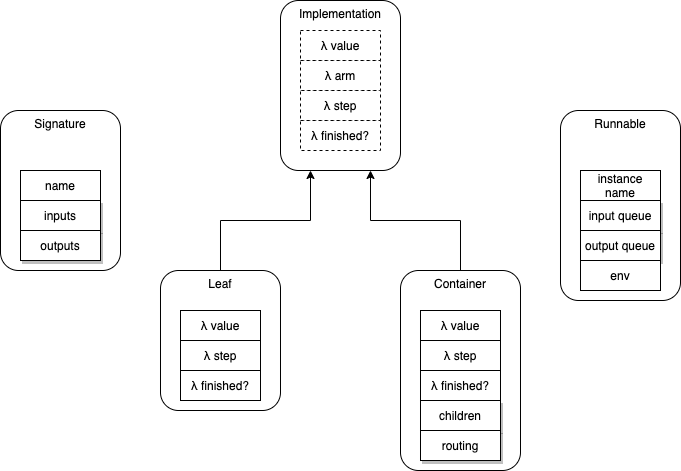

The diagram above was exported from draw.io. Its source (the exported page's mxGraphModel, read from the mxfile embedded in the PNG):
<mxGraphModel dx="1106" dy="1583" grid="1" gridSize="10" guides="1" tooltips="1" connect="1" arrows="1" fold="1" page="1" pageScale="1" pageWidth="1100" pageHeight="850" math="0" shadow="0">
  <root>
    <mxCell id="0" />
    <mxCell id="1" parent="0" />
    <mxCell id="DnOkQYV3QhQRbk9O7p7k-1" value="Signature" style="rounded=1;whiteSpace=wrap;html=1;verticalAlign=top;" vertex="1" parent="1">
      <mxGeometry x="40" y="80" width="120" height="160" as="geometry" />
    </mxCell>
    <mxCell id="DnOkQYV3QhQRbk9O7p7k-2" value="Implementation" style="rounded=1;whiteSpace=wrap;html=1;verticalAlign=top;" vertex="1" parent="1">
      <mxGeometry x="320" y="-30" width="120" height="170" as="geometry" />
    </mxCell>
    <mxCell id="DnOkQYV3QhQRbk9O7p7k-3" value="Runnable" style="rounded=1;whiteSpace=wrap;html=1;verticalAlign=top;" vertex="1" parent="1">
      <mxGeometry x="600" y="80" width="120" height="190" as="geometry" />
    </mxCell>
    <mxCell id="DnOkQYV3QhQRbk9O7p7k-6" style="edgeStyle=orthogonalEdgeStyle;rounded=0;orthogonalLoop=1;jettySize=auto;html=1;exitX=0.5;exitY=0;exitDx=0;exitDy=0;entryX=0.25;entryY=1;entryDx=0;entryDy=0;" edge="1" parent="1" source="DnOkQYV3QhQRbk9O7p7k-4" target="DnOkQYV3QhQRbk9O7p7k-2">
      <mxGeometry relative="1" as="geometry" />
    </mxCell>
    <mxCell id="DnOkQYV3QhQRbk9O7p7k-4" value="Leaf" style="rounded=1;whiteSpace=wrap;html=1;verticalAlign=top;" vertex="1" parent="1">
      <mxGeometry x="200" y="240" width="120" height="140" as="geometry" />
    </mxCell>
    <mxCell id="DnOkQYV3QhQRbk9O7p7k-7" style="edgeStyle=orthogonalEdgeStyle;rounded=0;orthogonalLoop=1;jettySize=auto;html=1;exitX=0.5;exitY=0;exitDx=0;exitDy=0;entryX=0.75;entryY=1;entryDx=0;entryDy=0;" edge="1" parent="1" source="DnOkQYV3QhQRbk9O7p7k-5" target="DnOkQYV3QhQRbk9O7p7k-2">
      <mxGeometry relative="1" as="geometry" />
    </mxCell>
    <mxCell id="DnOkQYV3QhQRbk9O7p7k-5" value="Container" style="rounded=1;whiteSpace=wrap;html=1;verticalAlign=top;" vertex="1" parent="1">
      <mxGeometry x="440" y="240" width="120" height="200" as="geometry" />
    </mxCell>
    <mxCell id="DnOkQYV3QhQRbk9O7p7k-8" value="name" style="rounded=0;whiteSpace=wrap;html=1;" vertex="1" parent="1">
      <mxGeometry x="60" y="140" width="80" height="30" as="geometry" />
    </mxCell>
    <mxCell id="DnOkQYV3QhQRbk9O7p7k-9" value="inputs" style="rounded=0;whiteSpace=wrap;html=1;shadow=1;" vertex="1" parent="1">
      <mxGeometry x="60" y="170" width="80" height="30" as="geometry" />
    </mxCell>
    <mxCell id="DnOkQYV3QhQRbk9O7p7k-10" value="outputs" style="rounded=0;whiteSpace=wrap;html=1;shadow=1;" vertex="1" parent="1">
      <mxGeometry x="60" y="200" width="80" height="30" as="geometry" />
    </mxCell>
    <mxCell id="DnOkQYV3QhQRbk9O7p7k-12" value="input queue" style="rounded=0;whiteSpace=wrap;html=1;shadow=1;" vertex="1" parent="1">
      <mxGeometry x="620" y="170" width="80" height="30" as="geometry" />
    </mxCell>
    <mxCell id="DnOkQYV3QhQRbk9O7p7k-13" value="output queue" style="rounded=0;whiteSpace=wrap;html=1;shadow=1;" vertex="1" parent="1">
      <mxGeometry x="620" y="200" width="80" height="30" as="geometry" />
    </mxCell>
    <mxCell id="DnOkQYV3QhQRbk9O7p7k-14" value="instance name" style="rounded=0;whiteSpace=wrap;html=1;" vertex="1" parent="1">
      <mxGeometry x="620" y="140" width="80" height="30" as="geometry" />
    </mxCell>
    <mxCell id="DnOkQYV3QhQRbk9O7p7k-18" value="λ step" style="rounded=0;whiteSpace=wrap;html=1;" vertex="1" parent="1">
      <mxGeometry x="220" y="310" width="80" height="30" as="geometry" />
    </mxCell>
    <mxCell id="DnOkQYV3QhQRbk9O7p7k-19" value="λ value" style="rounded=0;whiteSpace=wrap;html=1;" vertex="1" parent="1">
      <mxGeometry x="220" y="280" width="80" height="30" as="geometry" />
    </mxCell>
    <mxCell id="DnOkQYV3QhQRbk9O7p7k-20" value="λ finished?" style="rounded=0;whiteSpace=wrap;html=1;" vertex="1" parent="1">
      <mxGeometry x="220" y="340" width="80" height="30" as="geometry" />
    </mxCell>
    <mxCell id="DnOkQYV3QhQRbk9O7p7k-21" value="λ step" style="rounded=0;whiteSpace=wrap;html=1;dashed=1;" vertex="1" parent="1">
      <mxGeometry x="340" y="60" width="80" height="30" as="geometry" />
    </mxCell>
    <mxCell id="DnOkQYV3QhQRbk9O7p7k-22" value="λ value" style="rounded=0;whiteSpace=wrap;html=1;dashed=1;" vertex="1" parent="1">
      <mxGeometry x="340" width="80" height="30" as="geometry" />
    </mxCell>
    <mxCell id="DnOkQYV3QhQRbk9O7p7k-23" value="λ finished?" style="rounded=0;whiteSpace=wrap;html=1;dashed=1;" vertex="1" parent="1">
      <mxGeometry x="340" y="90" width="80" height="30" as="geometry" />
    </mxCell>
    <mxCell id="DnOkQYV3QhQRbk9O7p7k-24" value="λ step" style="rounded=0;whiteSpace=wrap;html=1;" vertex="1" parent="1">
      <mxGeometry x="460" y="310" width="80" height="30" as="geometry" />
    </mxCell>
    <mxCell id="DnOkQYV3QhQRbk9O7p7k-25" value="λ value" style="rounded=0;whiteSpace=wrap;html=1;" vertex="1" parent="1">
      <mxGeometry x="460" y="280" width="80" height="30" as="geometry" />
    </mxCell>
    <mxCell id="DnOkQYV3QhQRbk9O7p7k-26" value="λ finished?" style="rounded=0;whiteSpace=wrap;html=1;" vertex="1" parent="1">
      <mxGeometry x="460" y="340" width="80" height="30" as="geometry" />
    </mxCell>
    <mxCell id="DnOkQYV3QhQRbk9O7p7k-27" value="children" style="rounded=0;whiteSpace=wrap;html=1;shadow=1;" vertex="1" parent="1">
      <mxGeometry x="460" y="370" width="80" height="30" as="geometry" />
    </mxCell>
    <mxCell id="DnOkQYV3QhQRbk9O7p7k-28" value="routing" style="rounded=0;whiteSpace=wrap;html=1;shadow=1;" vertex="1" parent="1">
      <mxGeometry x="460" y="400" width="80" height="30" as="geometry" />
    </mxCell>
    <mxCell id="DnOkQYV3QhQRbk9O7p7k-29" value="env" style="rounded=0;whiteSpace=wrap;html=1;" vertex="1" parent="1">
      <mxGeometry x="620" y="230" width="80" height="30" as="geometry" />
    </mxCell>
    <mxCell id="TygIKHd6qaVZCxSfy6cF-1" value="λ arm" style="rounded=0;whiteSpace=wrap;html=1;dashed=1;" vertex="1" parent="1">
      <mxGeometry x="340" y="30" width="80" height="30" as="geometry" />
    </mxCell>
  </root>
</mxGraphModel>